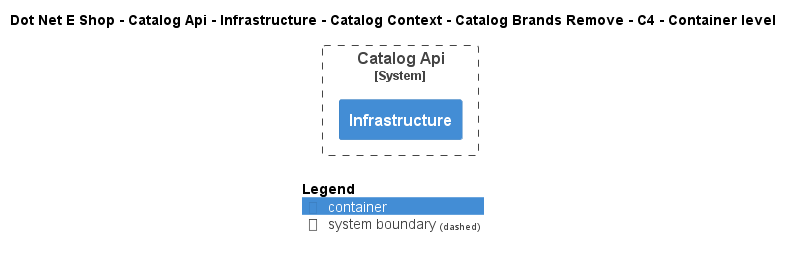

The diagram above was rendered by PlantUML. Its source (embedded in the PNG):
@startuml
!include ..\..\..\..\..\..\..\..\..\.c4s\C4_Container.puml

AddElementTag("c4interflow:lifecycle:new", $bgColor=green, $fontColor=#ffffff, $borderColor=green, $shadowing="False")
AddElementTag("c4interflow:lifecycle:changed", $bgColor=orange, $fontColor=#ffffff, $borderColor=orange, $shadowing="False")
AddElementTag("c4interflow:lifecycle:removed", $bgColor=red, $fontColor=#ffffff, $borderColor=red, $shadowing="False")

AddRelTag("c4interflow:lifecycle:new", $textColor=green, $lineColor=green)
AddRelTag("c4interflow:lifecycle:changed", $textColor=orange, $lineColor=orange)
AddRelTag("c4interflow:lifecycle:removed", $textColor=red, $lineColor=red)

SHOW_PERSON_PORTRAIT()
LAYOUT_TOP_DOWN()

skinparam linetype polyline

title Dot Net E Shop - Catalog Api - Infrastructure - Catalog Context - Catalog Brands Remove - C4 - Container level


System_Boundary(DotNetEShop.SoftwareSystems.CatalogApi, "Catalog Api") {
    Container(DotNetEShop.SoftwareSystems.CatalogApi.Containers.Infrastructure, "Infrastructure", "", "")
}



SHOW_LEGEND()
@enduml